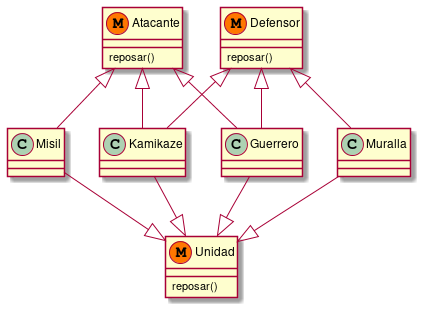

The diagram above was rendered by PlantUML. Its source (embedded in the PNG):
@startuml unidad


class Atacante<<(M, #FF7700)>>{
  reposar()
}

class Defensor<<(M, #FF7700)>>{
  reposar()
}

class Misil extends Atacante{}
class Kamikaze extends Atacante, Defensor{}
class Guerrero extends Atacante, Defensor{}
class Muralla extends Defensor{}

Misil -d-|> Unidad
Kamikaze -d-|> Unidad
Guerrero -d-|> Unidad
Muralla -d-|> Unidad

class Unidad<<(M, #FF7700)>>{
  reposar()
}

@enduml